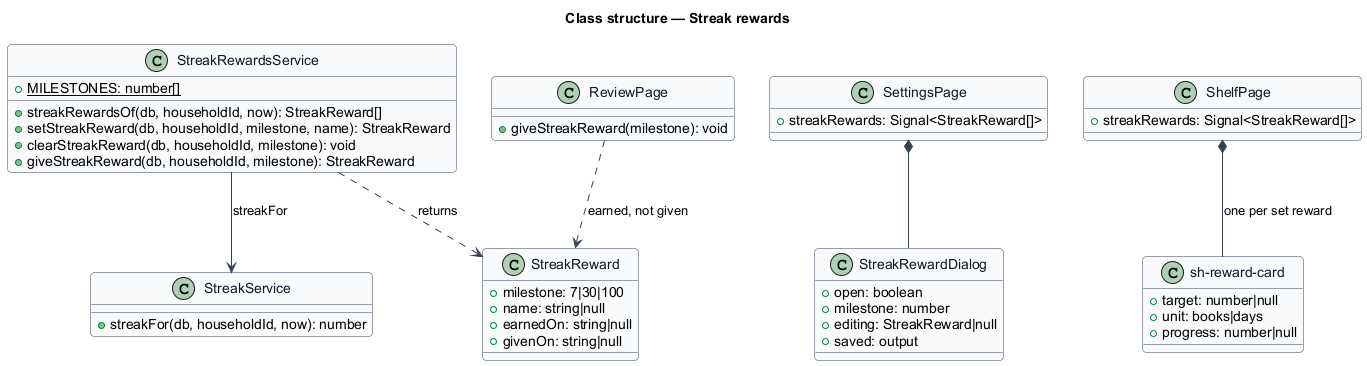

The diagram above was rendered by PlantUML. Its source (embedded in the PNG):
@startuml
skinparam backgroundColor #FFFFFF
skinparam shadowing false
skinparam roundcorner 8
skinparam defaultFontName Arial
skinparam ArrowColor #344054
skinparam class {
  BorderColor #344054
  FontColor #101828
  BackgroundColor #F9FAFB
}
title Class structure — Streak rewards

class StreakReward {
  +milestone: 7|30|100
  +name: string|null
  +earnedOn: string|null
  +givenOn: string|null
}

class StreakRewardsService {
  {static} +MILESTONES: number[]
  +streakRewardsOf(db, householdId, now): StreakReward[]
  +setStreakReward(db, householdId, milestone, name): StreakReward
  +clearStreakReward(db, householdId, milestone): void
  +giveStreakReward(db, householdId, milestone): StreakReward
}

class StreakService {
  +streakFor(db, householdId, now): number
}

class SettingsPage {
  +streakRewards: Signal<StreakReward[]>
}

class StreakRewardDialog {
  +open: boolean
  +milestone: number
  +editing: StreakReward|null
  +saved: output
}

class "sh-reward-card" as RewardCard {
  +target: number|null
  +unit: books|days
  +progress: number|null
}

class ShelfPage {
  +streakRewards: Signal<StreakReward[]>
}

class ReviewPage {
  +giveStreakReward(milestone): void
}

StreakRewardsService --> StreakService : streakFor
StreakRewardsService ..> StreakReward : returns
SettingsPage *-- StreakRewardDialog
ShelfPage *-- RewardCard : one per set reward
ReviewPage ..> StreakReward : earned, not given
@enduml